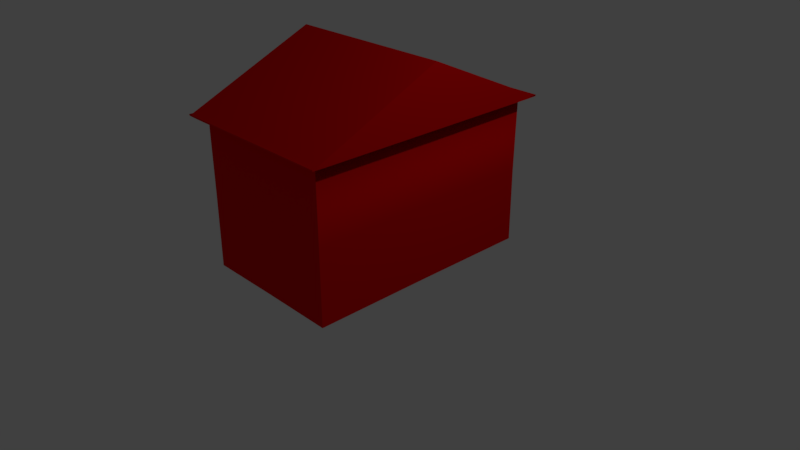 # Source: Hotel.blend  (saved by Blender 2.79.0; exported with 4.5.12 LTS)
import bpy
from mathutils import Matrix  # noqa: F401  (used for matrix-valued properties, if any)

bpy.ops.wm.read_factory_settings(use_empty=True)
scene = bpy.context.scene
scene.name = 'Scene'

# ---- collections
col_collection_1 = bpy.data.collections.new('Collection 1'); scene.collection.children.link(col_collection_1)

# ---- materials (node trees are filled in below, after node groups)
mat_material_015 = bpy.data.materials.new('Material.015')
mat_material_015.alpha_threshold = 0.0
mat_material_015.use_transparent_shadow = False
mat_material_015.diffuse_color = (0.8, 0.003, 0.003367, 1.0)
mat_material_015.roughness = 0.5

# ---- material node trees

# ---- world
world_world = bpy.data.worlds.new('World'); scene.world = world_world
world_world.color = (0.05088, 0.05088, 0.05088)
world_world.use_sun_shadow = False
world_world.sun_shadow_jitter_overblur = 0.0
world_world.cycles.sampling_method = 'MANUAL'

# ---- cameras
cam_camera = bpy.data.cameras.new('Camera')
cam_camera.clip_end = 100.0
cam_camera.lens = 35.0
cam_camera.sensor_width = 32.0
cam_camera.sensor_height = 18.0
cam_camera.ortho_scale = 7.314
cam_camera.dof.focus_distance = 0.0
cam_camera.dof.aperture_fstop = 128.0

# ---- lights
light_lamp = bpy.data.lights.new('Lamp', 'POINT')
light_lamp.transmission_factor = 0.0
light_lamp.cutoff_distance = 30.0
light_lamp.energy = 100.0
light_lamp.shadow_buffer_clip_start = 1.001
light_lamp.shadow_soft_size = 0.1
light_lamp.shadow_maximum_resolution = 0.006
light_lamp.use_absolute_resolution = True

# ---- meshes
me_cube_003 = bpy.data.meshes.new('Cube.003')
me_cube_003.from_pydata([(-0.9937, -1.587, -1.255), (-0.9937, -1.587, 0.7219), (-0.9938, 1.579, -1.255), (-0.9992, 1.584, 0.7153), (0.9831, -1.587, -1.255), (0.9887, -1.593, 0.7154), (0.9831, 1.579, -1.255), (0.9887, 1.584, 0.7154), (-0.9911, -0.004238, -1.252), (-0.9911, -1.585, -0.2665), (-0.9852, -0.004218, 0.7334), (-0.9911, 1.576, -0.2666), (-0.005325, 1.576, -1.252), (-0.00525, 1.57, 0.7334), (0.9806, 1.576, -0.2665), (0.9805, -0.004255, -1.252), (0.9806, -0.004235, 0.7193), (0.9806, -1.585, -0.2665), (-0.005303, -1.585, -1.252), (-0.005228, -1.579, 0.7335), (-0.005295, -0.004242, -1.247), (-0.005258, -1.579, -0.2665), (0.9747, -0.004241, -0.2665), (-0.00528, 1.57, -0.2666), (-0.9852, -0.004224, -0.2666), (-1.138, -0.004218, 1.49), (-1.005, 1.735, 0.7134), (0.9947, 1.735, 0.7134), (1.14, -1.599, 0.7135), (1.14, -0.004237, 0.7135), (1.14, 1.59, 0.7134), (1.137, 1.731, 0.7141), (-1.005, -1.744, 0.7135), (0.9947, -1.744, 0.7135), (1.137, -1.74, 0.7141), (-1.15, -1.609, 0.7166), (-1.15, 1.59, 0.7134), (-1.13, -0.004218, 0.7334), (-1.147, 1.731, 0.714), (-1.147, -1.74, 0.7141), (1.127, -0.004237, 1.491), (-1.005, -1.599, 0.7335), (-1.005, 1.59, 0.7334), (0.9947, -1.599, 0.7335), (0.9947, 1.59, 0.7334), (-0.00525, 1.59, 0.7334), (-0.005228, -1.599, 0.7335), (-1.005, 1.735, 0.7334), (0.9947, 1.735, 0.7334), (1.14, -1.599, 0.7335), (1.14, -0.004237, 0.7335), (1.14, 1.59, 0.7334), (1.14, 1.735, 0.7334), (-1.005, -1.744, 0.7335), (0.9947, -1.744, 0.7335), (1.14, -1.744, 0.7335), (-1.15, -1.599, 0.7335), (-1.15, 1.59, 0.7334), (-1.15, -0.004218, 0.7334), (-1.15, 1.735, 0.7334), (-1.15, -1.744, 0.7335)], [], [(24, 10, 3, 11), (23, 13, 7, 14), (22, 16, 5, 17), (21, 19, 1, 9), (20, 15, 4, 18), (31, 40, 34), (25, 39, 34, 40), (8, 20, 18, 0), (2, 12, 20, 8), (12, 6, 15, 20), (18, 21, 9, 0), (4, 17, 21, 18), (17, 5, 19, 21), (15, 22, 17, 4), (6, 14, 22, 15), (14, 7, 16, 22), (12, 23, 14, 6), (2, 11, 23, 12), (11, 3, 13, 23), (8, 24, 11, 2), (0, 9, 24, 8), (9, 1, 10, 24), (38, 25, 40, 31), (3, 7, 27, 26), (7, 16, 29, 30), (16, 5, 28, 29), (27, 7, 30, 31), (28, 5, 33, 34), (5, 1, 32, 33), (10, 3, 36, 37), (32, 1, 35, 39), (10, 1, 35, 37), (3, 26, 38, 36), (25, 37, 39), (25, 38, 37), (7, 13, 45, 44), (1, 19, 46, 41), (13, 3, 42, 45), (19, 5, 43, 46), (1, 5, 43, 41), (37, 38, 59, 58), (31, 34, 55, 52), (7, 3, 42, 44), (38, 31, 52, 59), (26, 27, 48, 47), (29, 28, 49, 50), (31, 30, 51, 52), (27, 31, 52, 48), (33, 32, 53, 54), (34, 33, 54, 55), (28, 34, 55, 49), (37, 36, 57, 58), (37, 35, 56, 58), (36, 38, 59, 57), (39, 35, 56, 60), (32, 39, 60, 53), (38, 26, 47, 59), (34, 39, 60, 55), (39, 37, 58, 60), (30, 29, 50, 51)])
me_cube_003.polygons.foreach_set('use_smooth', [True] * 60)
_k = set([(0, 8), (0, 9), (0, 18), (1, 5), (1, 9), (1, 10), (1, 19), (1, 32), (2, 8), (2, 11), (2, 12), (3, 7), (3, 11), (3, 13), (3, 36), (4, 15), (4, 17), (4, 18), (5, 17), (5, 19), (5, 28), (5, 33), (6, 12), (6, 14), (6, 15), (7, 13), (7, 14), (7, 30), (12, 23), (13, 23), (13, 45), (18, 21), (19, 21), (19, 46), (25, 37), (25, 38), (25, 39), (25, 40), (26, 27), (26, 38), (26, 47), (27, 31), (27, 48), (28, 29), (28, 34), (28, 49), (29, 30), (30, 31), (30, 51), (31, 34), (31, 38), (31, 40), (31, 52), (32, 33), (32, 39), (32, 53), (33, 34), (33, 54), (34, 39), (34, 40), (34, 55), (35, 37), (35, 39), (36, 37), (36, 38), (36, 57), (37, 38), (37, 39), (37, 58), (38, 59), (39, 60)])
me_cube_003.attributes.new('sharp_edge', 'BOOLEAN', 'EDGE').data.foreach_set('value', [ (min(e.vertices), max(e.vertices)) in _k for e in me_cube_003.edges])
me_cube_003.materials.append(mat_material_015)
me_cube_003.use_remesh_preserve_volume = False
me_cube_003.use_remesh_preserve_attributes = False
me_cube_003.use_mirror_vertex_groups = False
me_cube_003.update()
me_cube_003.normals_split_custom_set([tuple(v) for v in zip(*[iter([-1.0, -0.0004449, 0.0008356, -1.0, -0.0008756, -0.002651, -1.0, -0.0063, -0.004036, -1.0, -0.004497, 0.0001361, -0.007151, 1.0, 0.0001025, -0.01004, 0.9999, -0.004057, -0.01004, 0.9999, -0.004057, -0.007157, 1.0, 9.473e-05, 1.0, 6.847e-06, -0.001439, 1.0, 6.761e-06, -0.007112, 1.0, 0.004411, -0.007112, 1.0, 0.003539, -0.00145, 0.005762, -1.0, 0.001499, 0.007252, -1.0, -0.00129, 0.007252, -1.0, -0.00129, 0.005762, -1.0, 0.0015, 1.226e-05, -2.079e-05, -1.0, -0.00426, -2.07e-05, -1.0, -0.00426, 0.002639, -1.0, 1.217e-05, 0.002638, -1.0, 0.9999, 7.078e-06, 0.01263, 0.9999, 7.078e-06, 0.01263, 0.9999, 7.078e-06, 0.01263, -1.442e-05, -0.4084, 0.9128, -1.442e-05, -0.4084, 0.9128, -1.442e-05, -0.4084, 0.9128, -1.442e-05, -0.4084, 0.9128, 0.004284, -2.084e-05, -1.0, 1.226e-05, -2.079e-05, -1.0, 1.217e-05, 0.002638, -1.0, 0.004284, 0.002638, -1.0, 0.004285, -0.00268, -1.0, 1.249e-05, -0.00268, -1.0, 1.226e-05, -2.079e-05, -1.0, 0.004284, -2.084e-05, -1.0, 1.249e-05, -0.00268, -1.0, -0.00426, -0.00268, -1.0, -0.00426, -2.07e-05, -1.0, 1.226e-05, -2.079e-05, -1.0, 0.004272, -1.0, 0.004289, 0.005762, -1.0, 0.001499, 0.005762, -1.0, 0.0015, 0.004272, -1.0, 0.004289, -0.004289, -1.0, 0.00429, -0.007182, -1.0, 0.0001141, -0.007177, -1.0, 0.0001219, -0.004289, -1.0, 0.00429, -0.007182, -1.0, 0.0001141, -0.01006, -0.9999, -0.004046, -0.01006, -0.9999, -0.004046, -0.007177, -1.0, 0.0001219, 1.0, 6.996e-06, 0.004233, 1.0, 6.847e-06, -0.001439, 1.0, 0.003539, -0.00145, 1.0, 0.002664, 0.004233, 1.0, -0.00265, 0.004233, 1.0, -0.003525, -0.001449, 1.0, 6.847e-06, -0.001439, 1.0, 6.996e-06, 0.004233, 1.0, -0.003525, -0.001449, 1.0, -0.004398, -0.007112, 1.0, 6.761e-06, -0.007112, 1.0, 6.847e-06, -0.001439, -0.004263, 1.0, 0.004262, -0.007151, 1.0, 0.0001025, -0.007157, 1.0, 9.473e-05, -0.004263, 1.0, 0.004262, 0.00428, 1.0, 0.004261, 0.007173, 1.0, 9.445e-05, 0.007168, 1.0, 0.0001016, 0.00428, 1.0, 0.004261, 0.007173, 1.0, 9.445e-05, 0.01006, 0.9999, -0.004058, 0.01006, 0.9999, -0.004058, 0.007168, 1.0, 0.0001016, -1.0, -6.919e-06, 0.004324, -1.0, -0.0004449, 0.0008356, -1.0, -0.004497, 0.0001361, -1.0, -0.002688, 0.004324, -1.0, 0.002674, 0.004324, -1.0, 0.003604, 0.001528, -1.0, -0.0004449, 0.0008356, -1.0, -6.919e-06, 0.004324, -1.0, 0.003604, 0.001528, -1.0, 0.004534, -0.001268, -1.0, -0.0008756, -0.002651, -1.0, -0.0004449, 0.0008356, -7.637e-06, 0.4084, 0.9128, -7.637e-06, 0.4084, 0.9128, -7.637e-06, 0.4084, 0.9128, -7.637e-06, 0.4084, 0.9128, -0.004303, 0.004562, 1.0, 0.004279, 0.004562, 1.0, 0.002214, 0.008458, 1.0, -0.002238, 0.008457, 1.0, 0.02501, 0.001188, 0.9997, 0.02501, 2.09e-05, 0.9997, 0.02501, 2.087e-05, 0.9997, 0.02501, 0.001188, 0.9997, 0.02501, 2.09e-05, 0.9997, 0.02501, -0.001146, 0.9997, 0.02501, -0.001146, 0.9997, 0.02501, 2.087e-05, 0.9997, 0.002214, 0.008458, 1.0, 0.004279, 0.004562, 1.0, 0.004368, 0.004395, 1.0, 0.004368, 0.004395, 1.0, 0.004365, -0.00435, 1.0, 0.004365, -0.00435, 1.0, 0.004365, -0.00435, 1.0, 0.004365, -0.00435, 1.0, 0.001583, -0.03369, 0.9994, 0.001583, -0.03369, 0.9994, 0.001583, -0.03369, 0.9994, 0.001583, -0.03369, 0.9994, -0.006212, 0.01191, 0.9999, -0.006212, 0.01191, 0.9999, -0.006212, 0.01191, 0.9999, -0.006212, 0.01191, 0.9999, -0.01355, -0.03771, 0.9992, -0.01355, -0.03771, 0.9992, -0.01355, -0.03771, 0.9992, -0.01355, -0.03771, 0.9992, 0.0171, 0.008736, -0.9998, 0.0171, 0.008736, -0.9998, 0.0171, 0.008736, -0.9998, 0.0171, 0.008736, -0.9998, -0.004303, 0.004562, 1.0, -0.002238, 0.008457, 1.0, -0.004392, 0.004393, 1.0, -0.004392, 0.004393, 1.0, -0.9999, 0.01009, -0.009876, -0.9999, 0.01009, -0.009876, -0.9999, 0.01009, -0.009876, -0.9999, -0.0101, -0.009876, -0.9999, -0.0101, -0.009876, -0.9999, -0.0101, -0.009876, -0.01143, 0.5724, -0.8199, -0.01143, 0.5724, -0.8199, -0.01143, 0.5724, -0.8199, -0.01143, 0.5724, -0.8199, 0.006923, -0.346, -0.9382, 0.006923, -0.346, -0.9382, 0.006923, -0.346, -0.9382, 0.006923, -0.346, -0.9382, 0.01146, 0.5724, -0.8199, 0.01146, 0.5724, -0.8199, 0.01146, 0.5724, -0.8199, 0.01146, 0.5724, -0.8199, -0.01144, -0.5725, -0.8198, -0.01144, -0.5725, -0.8198, -0.01144, -0.5725, -0.8198, -0.01144, -0.5725, -0.8198, -0.002031, -0.86, -0.5103, -0.002031, -0.86, -0.5103, -0.002031, -0.86, -0.5103, -0.002031, -0.86, -0.5103, 0.6503, 0.007498, 0.7597, 0.6503, 0.007498, 0.7597, 0.6503, 0.007498, 0.7597, 0.6503, 0.007498, 0.7597, -0.9905, -3.909e-06, 0.1377, -0.9905, -3.909e-06, 0.1377, -0.9905, -3.909e-06, 0.1377, -0.9905, -3.909e-06, 0.1377, 1.193e-05, 0.9487, -0.3162, 1.193e-05, 0.9487, -0.3162, 1.193e-05, 0.9487, -0.3162, 1.193e-05, 0.9487, -0.3162, -1.099e-05, -0.9782, 0.2075, -1.099e-05, -0.9782, 0.2075, -1.099e-05, -0.9782, 0.2075, -1.099e-05, -0.9782, 0.2075, -8.464e-06, -1.0, 0.0, -8.464e-06, -1.0, 0.0, -8.464e-06, -1.0, 0.0, -8.464e-06, -1.0, 0.0, -1.0, -6.83e-06, -4.278e-11, -1.0, 5.433e-06, -8.556e-11, -1.0, 5.433e-06, -8.556e-11, -1.0, -6.829e-06, -4.278e-11, -0.9976, -0.009594, 0.06925, -0.9976, -0.009594, 0.06925, -0.9976, -0.009594, 0.06925, -0.9976, -0.009594, 0.06925, -0.01449, -0.9944, 0.1048, -0.01449, -0.9944, 0.1048, -0.01449, -0.9944, 0.1048, -0.01449, -0.9944, 0.1048, 8.226e-06, 1.0, -3.576e-05, 8.226e-06, 1.0, -3.576e-05, 8.226e-06, 1.0, -3.576e-05, 8.226e-06, 1.0, -3.576e-05, -0.01445, 0.9944, 0.1048, -0.01445, 0.9944, 0.1048, -0.01445, 0.9944, 0.1048, -0.01445, 0.9944, 0.1048, -0.9976, 0.009583, 0.06925, -0.9976, 0.009583, 0.06925, -0.9976, 0.009583, 0.06925, -0.9976, 0.009583, 0.06925, 0.7071, 0.008891, 0.7071, 0.7071, 0.008891, 0.7071, 0.7071, 0.008891, 0.7071, 0.7071, 0.008891, 0.7071, -0.6428, 0.008042, -0.766, -0.6428, 0.008042, -0.766, -0.6428, 0.008042, -0.766, -0.6428, 0.008042, -0.766, 0.9976, -0.009529, 0.06926, 0.9976, -0.009529, 0.06926, 0.9976, -0.009529, 0.06926, 0.9976, -0.009529, 0.06926, 0.9973, 0.009103, 0.07244, 0.9973, 0.009103, 0.07244, 0.9973, 0.009103, 0.07244, 0.9973, 0.009103, 0.07244, 0.01447, 0.9944, 0.1048, 0.01447, 0.9944, 0.1048, 0.01447, 0.9944, 0.1048, 0.01447, 0.9944, 0.1048, 0.01447, -0.9944, 0.1048, 0.01447, -0.9944, 0.1048, 0.01447, -0.9944, 0.1048, 0.01447, -0.9944, 0.1048, 5.593e-06, 0.9782, 0.2074, 5.593e-06, 0.9782, 0.2074, 5.593e-06, 0.9782, 0.2074, 5.593e-06, 0.9782, 0.2074, 0.6502, -0.007457, 0.7597, 0.6502, -0.007457, 0.7597, 0.6502, -0.007457, 0.7597, 0.6502, -0.007457, 0.7597, -1.0, -1.909e-05, 0.0, -1.0, -6.83e-06, -4.278e-11, -1.0, -6.829e-06, -4.278e-11, -1.0, -1.909e-05, 0.0])] * 3)])

# ---- objects
ob_hotel = bpy.data.objects.new('hotel', me_cube_003)
ob_lamp = bpy.data.objects.new('Lamp', light_lamp)
ob_camera = bpy.data.objects.new('Camera', cam_camera)

# ---- transforms, parenting, visibility, modifiers, constraints
ob_hotel.location = (-0.03244, 0.05716, 1.257)
ob_hotel.color = (0.8, 0.8, 0.8, 1.0)
ob_hotel.lineart.crease_threshold = 0.0
ob_lamp.location = (4.076, 1.005, 5.904)
ob_lamp.rotation_euler = (0.6503, 0.05522, 1.866)
ob_lamp.lock_rotations_4d = False
ob_lamp.empty_display_type = 'ARROWS'
ob_lamp.color = (0.0, 0.0, 0.0, 0.0)
ob_lamp.lineart.crease_threshold = 0.0
ob_camera.location = (7.481, -6.508, 5.344)
ob_camera.rotation_euler = (1.109, 0.0, 0.8149)
ob_camera.lock_rotations_4d = False
ob_camera.empty_display_type = 'ARROWS'
ob_camera.color = (0.0, 0.0, 0.0, 0.0)
ob_camera.display_type = 'WIRE'
ob_camera.lineart.crease_threshold = 0.0

# ---- collection membership
col_collection_1.objects.link(ob_hotel)
col_collection_1.objects.link(ob_lamp)
col_collection_1.objects.link(ob_camera)

# ---- scene / render settings (as saved in the file)
scene.camera = ob_camera
scene.frame_start = 1; scene.frame_end = 250; scene.frame_set(7)
scene.render.engine = 'BLENDER_EEVEE_NEXT'
scene.render.resolution_percentage = 50
scene.render.dither_intensity = 0.0
scene.cycles.use_denoising = False
scene.cycles.samples = 128
scene.cycles.sampling_pattern = 'TABULATED_SOBOL'
scene.cycles.use_adaptive_sampling = False
scene.cycles.use_light_tree = False
scene.cycles.blur_glossy = 0.0
scene.cycles.sample_clamp_indirect = 0.0
scene.view_settings.view_transform = 'Standard'
bpy.context.view_layer.update()
